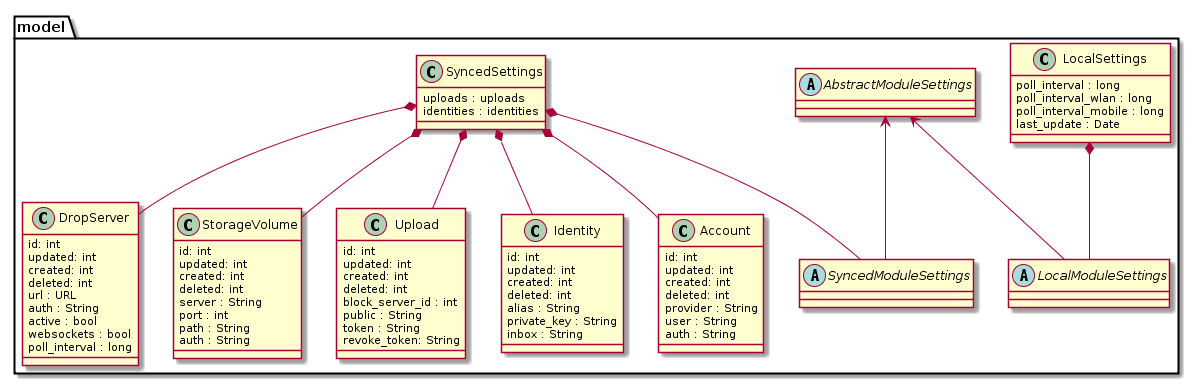

The diagram above was rendered by PlantUML. Its source (embedded in the PNG):
@startuml
package model {
	abstract AbstractModuleSettings {

	}
	abstract LocalModuleSettings {

	}
	abstract SyncedModuleSettings {

	}

	class LocalSettings {
		poll_interval : long
		poll_interval_wlan : long
		poll_interval_mobile : long
		last_update : Date
	}
	class SyncedSettings {
		uploads : uploads
		identities : identities
	}

	LocalSettings *-- LocalModuleSettings
	SyncedSettings *-- SyncedModuleSettings
	AbstractModuleSettings <-- LocalModuleSettings
	AbstractModuleSettings <-- SyncedModuleSettings


	class Account {
		id: int
		updated: int
		created: int
		deleted: int
		provider : String
		user : String
		auth : String
	}
	SyncedSettings *-- Account

	class DropServer {
		id: int
		updated: int
		created: int
		deleted: int
		url : URL
		auth : String
		active : bool
		websockets : bool
		poll_interval : long
	}
	SyncedSettings *-- DropServer

	class StorageVolume {
		id: int
		updated: int
		created: int
		deleted: int
		server : String
		port : int
		path : String
		auth : String
	}
	SyncedSettings *-- StorageVolume

	class Upload {
		id: int
		updated: int
		created: int
		deleted: int
		block_server_id : int
		public : String
		token : String
		revoke_token: String
	}
	SyncedSettings *-- Upload

	class Identity {
		id: int
		updated: int
		created: int
		deleted: int
		alias : String
		private_key : String
		inbox : String
	}
	SyncedSettings *-- Identity
}
@enduml